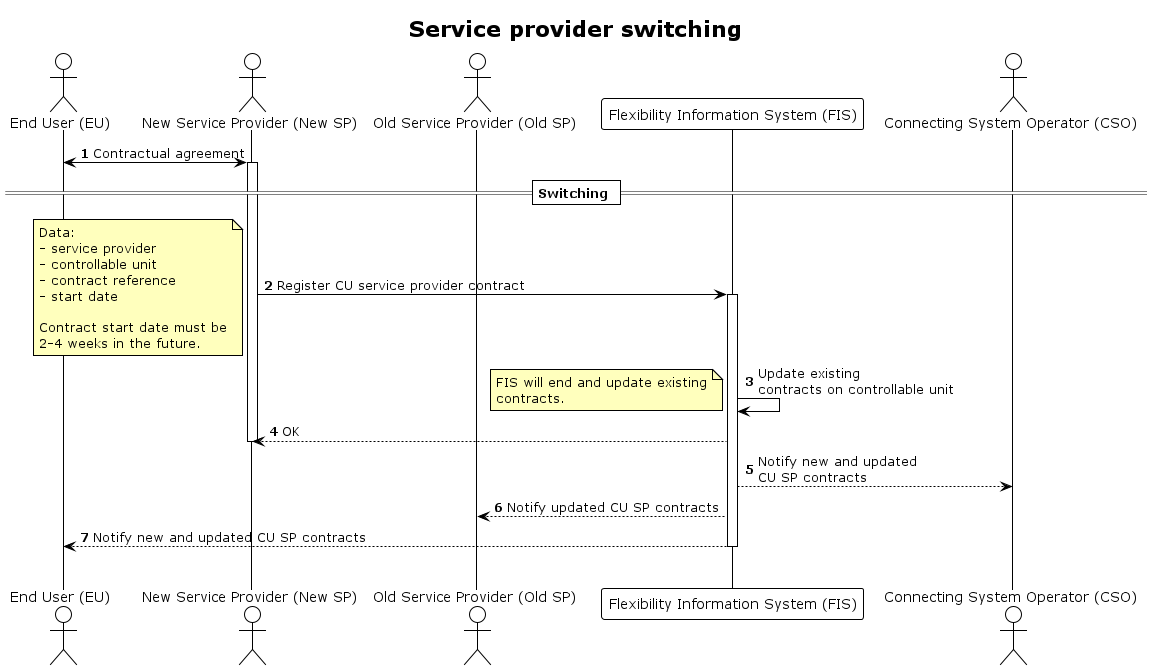

The diagram above was rendered by PlantUML. Its source (embedded in the PNG):
@startuml service_provider_switching
!theme plain

title Service provider switching

autonumber
skinparam note {
    BackgroundColor #FFFFBD
}

actor "End User (EU)" AS EU
actor "New Service Provider (New SP)" as SP_NEW
actor "Old Service Provider (Old SP)" as SP_OLD
participant "Flexibility Information System (FIS)" as FIS
actor "Connecting System Operator (CSO)" as CSO

EU <-> SP_NEW: Contractual agreement
activate SP_NEW


== Switching ==

SP_NEW -> FIS: Register CU service provider contract
note left
    Data:
    - service provider
    - controllable unit
    - contract reference
    - start date

    Contract start date must be
    2-4 weeks in the future.
end note

activate FIS

FIS -> FIS: Update existing\ncontracts on controllable unit
note left
    FIS will end and update existing
    contracts.
end note

FIS --> SP_NEW: OK
deactivate SP_NEW

FIS --> CSO: Notify new and updated\nCU SP contracts
FIS --> SP_OLD: Notify updated CU SP contracts
FIS --> EU: Notify new and updated CU SP contracts

deactivate FIS
|||
@enduml